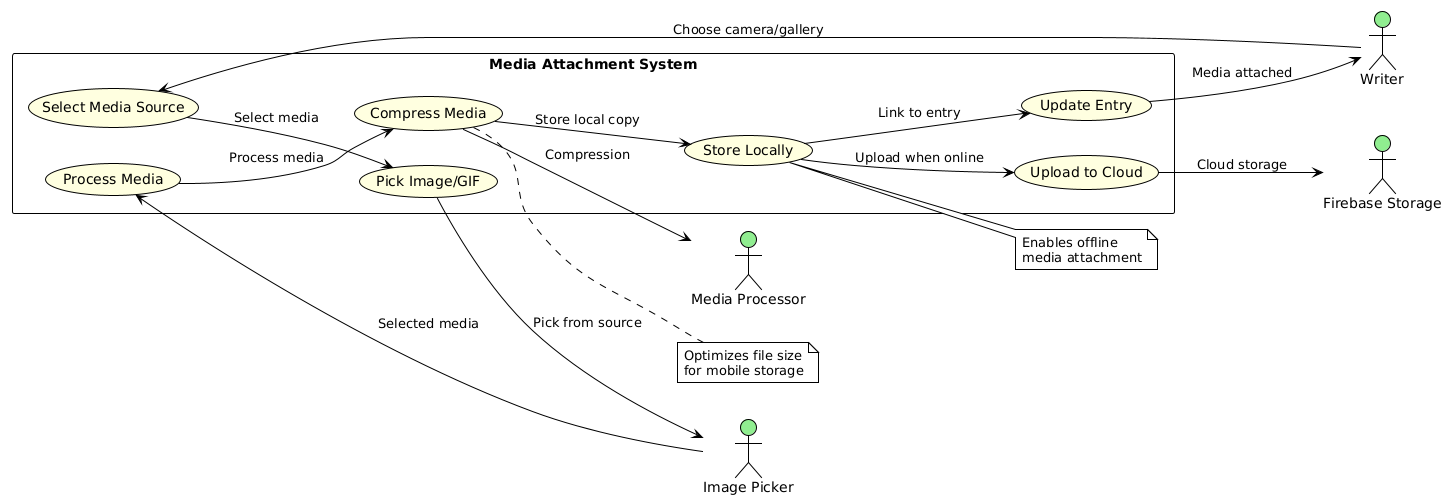

The diagram above was rendered by PlantUML. Its source (embedded in the PNG):
@startuml
!theme plain
skinparam backgroundColor white
skinparam usecase {
  BackgroundColor lightYellow
  BorderColor black
}
skinparam actor {
  BackgroundColor lightGreen
  BorderColor black
}

left to right direction

actor Writer as W
actor "Image Picker" as IP
actor "Firebase Storage" as FS
actor "Media Processor" as MP

rectangle "Media Attachment System" {
  usecase "Select Media Source" as UC1
  usecase "Pick Image/GIF" as UC2
  usecase "Process Media" as UC3
  usecase "Compress Media" as UC4
  usecase "Store Locally" as UC5
  usecase "Upload to Cloud" as UC6
  usecase "Update Entry" as UC7
}

W --> UC1 : Choose camera/gallery
UC1 --> UC2 : Select media
UC2 --> IP : Pick from source
IP --> UC3 : Selected media
UC3 --> UC4 : Process media
UC4 --> MP : Compression
UC4 --> UC5 : Store local copy
UC5 --> UC6 : Upload when online
UC6 --> FS : Cloud storage
UC5 --> UC7 : Link to entry
UC7 --> W : Media attached

note right of UC4 : Optimizes file size\nfor mobile storage
note right of UC5 : Enables offline\nmedia attachment
@enduml